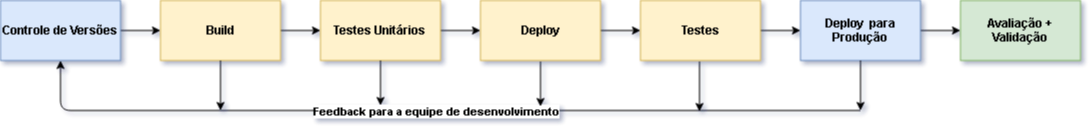

The diagram above was exported from draw.io. Its source (the exported page's mxGraphModel, read from the mxfile embedded in the PNG):
<mxGraphModel dx="868" dy="451" grid="1" gridSize="10" guides="1" tooltips="1" connect="1" arrows="1" fold="1" page="1" pageScale="1" pageWidth="827" pageHeight="1169" math="0" shadow="0">
  <root>
    <mxCell id="0" />
    <mxCell id="1" parent="0" />
    <mxCell id="GHF_ObBNQRNrG4OxEBHa-18" value="" style="edgeStyle=orthogonalEdgeStyle;rounded=0;orthogonalLoop=1;jettySize=auto;html=1;" edge="1" parent="1" source="GHF_ObBNQRNrG4OxEBHa-1" target="GHF_ObBNQRNrG4OxEBHa-2">
      <mxGeometry relative="1" as="geometry" />
    </mxCell>
    <mxCell id="GHF_ObBNQRNrG4OxEBHa-1" value="&lt;b&gt;Controle de Versões&lt;/b&gt;" style="rounded=0;whiteSpace=wrap;html=1;fillColor=#dae8fc;strokeColor=#6c8ebf;" vertex="1" parent="1">
      <mxGeometry x="40" y="80" width="120" height="60" as="geometry" />
    </mxCell>
    <mxCell id="GHF_ObBNQRNrG4OxEBHa-11" value="" style="edgeStyle=orthogonalEdgeStyle;rounded=0;orthogonalLoop=1;jettySize=auto;html=1;" edge="1" parent="1" source="GHF_ObBNQRNrG4OxEBHa-2" target="GHF_ObBNQRNrG4OxEBHa-3">
      <mxGeometry relative="1" as="geometry" />
    </mxCell>
    <mxCell id="GHF_ObBNQRNrG4OxEBHa-2" value="&lt;b&gt;Build&lt;/b&gt;" style="rounded=0;whiteSpace=wrap;html=1;fillColor=#fff2cc;strokeColor=#d6b656;" vertex="1" parent="1">
      <mxGeometry x="200" y="80" width="120" height="60" as="geometry" />
    </mxCell>
    <mxCell id="GHF_ObBNQRNrG4OxEBHa-16" value="" style="edgeStyle=orthogonalEdgeStyle;rounded=0;orthogonalLoop=1;jettySize=auto;html=1;" edge="1" parent="1" source="GHF_ObBNQRNrG4OxEBHa-3" target="GHF_ObBNQRNrG4OxEBHa-4">
      <mxGeometry relative="1" as="geometry" />
    </mxCell>
    <mxCell id="GHF_ObBNQRNrG4OxEBHa-3" value="&lt;b&gt;Testes Unitários&lt;br&gt;&lt;/b&gt;" style="rounded=0;whiteSpace=wrap;html=1;fillColor=#fff2cc;strokeColor=#d6b656;" vertex="1" parent="1">
      <mxGeometry x="360" y="80" width="120" height="60" as="geometry" />
    </mxCell>
    <mxCell id="GHF_ObBNQRNrG4OxEBHa-17" value="" style="edgeStyle=orthogonalEdgeStyle;rounded=0;orthogonalLoop=1;jettySize=auto;html=1;" edge="1" parent="1" source="GHF_ObBNQRNrG4OxEBHa-4" target="GHF_ObBNQRNrG4OxEBHa-5">
      <mxGeometry relative="1" as="geometry" />
    </mxCell>
    <mxCell id="GHF_ObBNQRNrG4OxEBHa-4" value="&lt;b&gt;Deploy&lt;/b&gt;" style="rounded=0;whiteSpace=wrap;html=1;fillColor=#fff2cc;strokeColor=#d6b656;" vertex="1" parent="1">
      <mxGeometry x="520" y="80" width="120" height="60" as="geometry" />
    </mxCell>
    <mxCell id="GHF_ObBNQRNrG4OxEBHa-19" value="" style="edgeStyle=orthogonalEdgeStyle;rounded=0;orthogonalLoop=1;jettySize=auto;html=1;" edge="1" parent="1" source="GHF_ObBNQRNrG4OxEBHa-5" target="GHF_ObBNQRNrG4OxEBHa-6">
      <mxGeometry relative="1" as="geometry" />
    </mxCell>
    <mxCell id="GHF_ObBNQRNrG4OxEBHa-5" value="&lt;b&gt;Testes&lt;/b&gt;" style="rounded=0;whiteSpace=wrap;html=1;fillColor=#fff2cc;strokeColor=#d6b656;" vertex="1" parent="1">
      <mxGeometry x="680" y="80" width="120" height="60" as="geometry" />
    </mxCell>
    <mxCell id="GHF_ObBNQRNrG4OxEBHa-20" value="" style="edgeStyle=orthogonalEdgeStyle;rounded=0;orthogonalLoop=1;jettySize=auto;html=1;" edge="1" parent="1" source="GHF_ObBNQRNrG4OxEBHa-6" target="GHF_ObBNQRNrG4OxEBHa-7">
      <mxGeometry relative="1" as="geometry" />
    </mxCell>
    <mxCell id="GHF_ObBNQRNrG4OxEBHa-6" value="&lt;b&gt;Deploy&amp;nbsp; para Produção&lt;br&gt;&lt;/b&gt;" style="rounded=0;whiteSpace=wrap;html=1;fillColor=#dae8fc;strokeColor=#6c8ebf;" vertex="1" parent="1">
      <mxGeometry x="840" y="80" width="120" height="60" as="geometry" />
    </mxCell>
    <mxCell id="GHF_ObBNQRNrG4OxEBHa-7" value="&lt;b&gt;Avaliação + Validação&lt;/b&gt;" style="rounded=0;whiteSpace=wrap;html=1;fillColor=#d5e8d4;strokeColor=#82b366;" vertex="1" parent="1">
      <mxGeometry x="1000" y="80" width="120" height="60" as="geometry" />
    </mxCell>
    <mxCell id="GHF_ObBNQRNrG4OxEBHa-23" value="" style="endArrow=classic;html=1;entryX=0.5;entryY=1;entryDx=0;entryDy=0;" edge="1" parent="1" target="GHF_ObBNQRNrG4OxEBHa-1">
      <mxGeometry relative="1" as="geometry">
        <mxPoint x="900" y="190" as="sourcePoint" />
        <mxPoint x="90" y="140" as="targetPoint" />
        <Array as="points">
          <mxPoint x="100" y="190" />
        </Array>
      </mxGeometry>
    </mxCell>
    <mxCell id="GHF_ObBNQRNrG4OxEBHa-24" value="&lt;b&gt;Feedback para a equipe de desenvolvimento&lt;/b&gt;" style="edgeLabel;resizable=0;html=1;align=center;verticalAlign=middle;" connectable="0" vertex="1" parent="GHF_ObBNQRNrG4OxEBHa-23">
      <mxGeometry relative="1" as="geometry" />
    </mxCell>
    <mxCell id="GHF_ObBNQRNrG4OxEBHa-27" value="" style="endArrow=classic;html=1;strokeColor=#000000;exitX=0.5;exitY=1;exitDx=0;exitDy=0;" edge="1" parent="1" source="GHF_ObBNQRNrG4OxEBHa-6">
      <mxGeometry width="50" height="50" relative="1" as="geometry">
        <mxPoint x="590" y="290" as="sourcePoint" />
        <mxPoint x="900" y="190" as="targetPoint" />
      </mxGeometry>
    </mxCell>
    <mxCell id="GHF_ObBNQRNrG4OxEBHa-28" value="" style="endArrow=classic;html=1;strokeColor=#000000;exitX=0.5;exitY=1;exitDx=0;exitDy=0;" edge="1" parent="1">
      <mxGeometry width="50" height="50" relative="1" as="geometry">
        <mxPoint x="739" y="141" as="sourcePoint" />
        <mxPoint x="739" y="191" as="targetPoint" />
      </mxGeometry>
    </mxCell>
    <mxCell id="GHF_ObBNQRNrG4OxEBHa-29" value="" style="endArrow=classic;html=1;strokeColor=#000000;" edge="1" parent="1">
      <mxGeometry width="50" height="50" relative="1" as="geometry">
        <mxPoint x="580" y="141" as="sourcePoint" />
        <mxPoint x="580" y="186" as="targetPoint" />
      </mxGeometry>
    </mxCell>
    <mxCell id="GHF_ObBNQRNrG4OxEBHa-30" value="" style="endArrow=classic;html=1;strokeColor=#000000;" edge="1" parent="1">
      <mxGeometry width="50" height="50" relative="1" as="geometry">
        <mxPoint x="420" y="140" as="sourcePoint" />
        <mxPoint x="420" y="185" as="targetPoint" />
      </mxGeometry>
    </mxCell>
    <mxCell id="GHF_ObBNQRNrG4OxEBHa-31" value="" style="endArrow=classic;html=1;strokeColor=#000000;exitX=0.5;exitY=1;exitDx=0;exitDy=0;" edge="1" parent="1" source="GHF_ObBNQRNrG4OxEBHa-2">
      <mxGeometry width="50" height="50" relative="1" as="geometry">
        <mxPoint x="430" y="150" as="sourcePoint" />
        <mxPoint x="260" y="190" as="targetPoint" />
      </mxGeometry>
    </mxCell>
  </root>
</mxGraphModel>